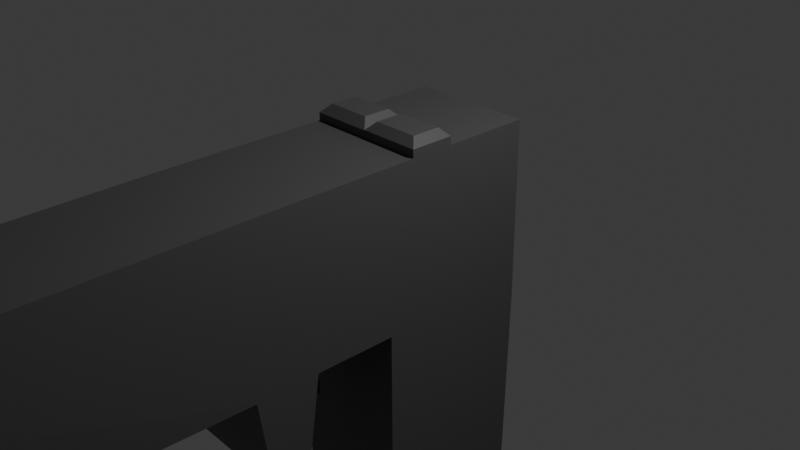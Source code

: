 # Source: pistol_1.blend  (saved by Blender 4.0.36; exported with 4.5.12 LTS)
import bpy
from mathutils import Matrix  # noqa: F401  (used for matrix-valued properties, if any)

bpy.ops.wm.read_factory_settings(use_empty=True)
scene = bpy.context.scene
scene.name = 'Scene'

# ---- collections
col_collection = bpy.data.collections.new('Collection'); scene.collection.children.link(col_collection)

# ---- materials (node trees are filled in below, after node groups)
mat_material_002 = bpy.data.materials.new('Material.002')
mat_material_002.use_transparent_shadow = False

# ---- material node trees
mat_material_002.use_nodes = True; mat_material_002.node_tree.nodes.clear()
_N = mat_material_002.node_tree.nodes; _L = mat_material_002.node_tree.links
n0 = _N.new('ShaderNodeBsdfPrincipled'); n0.name = 'Principled BSDF'; n0.location = (10, 300)
n0.inputs[0].default_value = (0.09426, 0.09426, 0.09426, 1.0)
n0.inputs[3].default_value = 1.45
n1 = _N.new('ShaderNodeOutputMaterial'); n1.name = 'Material Output'; n1.location = (300, 300)
_L.new(n0.outputs[0], n1.inputs[0])
n1.is_active_output = True

# ---- world
world_world = bpy.data.worlds.new('World'); scene.world = world_world
world_world.use_nodes = True; world_world.node_tree.nodes.clear()
_N = world_world.node_tree.nodes; _L = world_world.node_tree.links
n0 = _N.new('ShaderNodeOutputWorld'); n0.name = 'World Output'; n0.location = (300, 300)
n1 = _N.new('ShaderNodeBackground'); n1.name = 'Background'; n1.location = (10, 300)
n1.inputs[0].default_value = (0.05088, 0.05088, 0.05088, 1.0)
_L.new(n1.outputs[0], n0.inputs[0])
n0.is_active_output = True
world_world.color = (0.05088, 0.05088, 0.05088)
world_world.use_sun_shadow = False
world_world.sun_shadow_jitter_overblur = 0.0

# ---- cameras
cam_camera = bpy.data.cameras.new('Camera')
cam_camera.clip_end = 100.0
cam_camera.ortho_scale = 7.314

# ---- lights
light_light = bpy.data.lights.new('Light', 'POINT')
light_light.transmission_factor = 0.0
light_light.use_soft_falloff = False
light_light.energy = 1000.0
light_light.shadow_soft_size = 0.1
light_light.shadow_maximum_resolution = 0.006
light_light.use_absolute_resolution = True

# ---- meshes
me_cube_003 = bpy.data.meshes.new('Cube.003')
me_cube_003.from_pydata([(-0.6516, -7.471, -0.7733), (-0.6516, -7.496, 0.9559), (-0.6516, 1.0, -1.0), (-0.6516, 1.0, 1.0), (0.638, -7.471, -0.688), (0.6767, -7.524, 0.9802), (0.6767, 1.015, -1.0), (0.6767, 1.0, 1.0), (-0.6516, -0.7701, -0.8576), (-0.6516, -0.7718, 1.004), (0.6767, -0.7384, -0.7835), (0.6767, -0.737, 1.003), (0.6775, 0.9614, -3.771), (-0.661, 0.9785, -3.855), (0.6775, -0.7181, -3.815), (-0.6508, -0.7111, -3.877), (-0.6516, -2.345, -0.829), (0.6767, -2.345, 1.004), (-0.6516, -2.345, 1.007), (0.6767, -2.345, -0.7794), (-0.6516, -1.647, 1.006), (0.6767, -1.647, -0.7783), (-0.6516, -1.647, -0.8413), (0.6767, -1.647, 1.004), (0.6939, -1.647, -1.004), (-0.6351, -1.647, -1.006), (-0.6511, -1.78, -1.779), (-0.6242, -2.157, -1.78), (0.6773, -2.204, -1.778), (0.6773, -1.795, -1.777), (0.01253, 1.0, -1.0), (0.01253, 1.0, 1.0), (0.01253, -7.476, -0.7332), (0.01253, -7.517, 0.9625), (0.01253, -0.7589, 1.003), (-0.03711, -0.773, -0.8608), (0.01336, 0.9466, -3.801), (0.01336, -0.7157, -3.879), (0.01253, -2.345, 1.006), (0.01253, -2.345, -0.8101), (0.01253, -1.647, 1.005), (0.02655, -2.18, -1.779), (0.01312, -1.788, -1.778), (-0.6516, 0.02531, 1.002), (0.6767, 0.02531, -1.001), (-0.6516, 0.02531, -1.002), (0.6767, 0.02531, 1.001), (0.6775, 0.03099, -3.783), (-0.6508, 0.03099, -3.89), (0.01336, 0.03099, -3.813), (0.01253, 0.02531, 1.002), (-0.6516, -0.462, -1.003), (0.6767, -0.462, 1.002), (-0.6508, -0.4564, -3.879), (0.01336, -0.4564, -3.874), (0.01253, -0.462, 1.003), (-0.6516, -0.462, 1.003), (0.6767, -0.462, -1.002), (0.6775, -0.4564, -3.784), (0.7708, -0.5263, 1.141), (0.0126, 0.02545, 1.091), (0.09839, -0.06014, 1.177), (0.5911, -0.06014, 1.177), (0.6768, 0.02545, 1.091), (0.5911, -0.376, 1.177), (0.6768, -0.4619, 1.092), (0.0126, -0.4619, 1.092), (0.09839, -0.376, 1.178), (-0.6516, -0.4619, 1.088), (-0.56, -0.3702, 1.179), (-0.56, -0.06585, 1.178), (-0.6516, 0.02548, 1.087), (-0.07885, -0.06585, 1.178), (0.01259, 0.02548, 1.086), (-0.07885, -0.3702, 1.179), (0.01259, -0.4619, 1.087), (0.6853, 1.017, -3.829)], [(52, 59), (12, 76)], [(45, 43, 3, 2), (30, 31, 7, 6), (19, 17, 5, 4), (32, 33, 1, 0), (39, 19, 4, 32), (38, 18, 1, 33), (55, 56, 9, 34), (35, 8, 15, 37), (57, 52, 11, 10), (22, 20, 9, 8), (54, 58, 14, 37), (30, 6, 12, 36), (57, 10, 14, 58), (45, 2, 13, 48), (0, 1, 18, 16), (40, 20, 18, 38), (39, 16, 27, 41), (21, 23, 17, 19), (10, 11, 23, 21), (8, 35, 10, 21, 22), (34, 9, 20, 40), (16, 18, 20, 22), (22, 21, 24, 25), (42, 29, 28, 41), (22, 21, 29, 42, 26), (16, 22, 26, 27), (21, 19, 28, 29), (26, 42, 41, 27), (11, 34, 40, 23), (19, 39, 41, 28), (23, 40, 38, 17), (2, 30, 36, 13), (53, 54, 37, 15), (10, 35, 37, 14), (52, 55, 34, 11), (17, 38, 33, 5), (16, 39, 32, 0), (4, 5, 33, 32), (2, 3, 31, 30), (7, 31, 50, 46), (13, 36, 49, 48), (51, 45, 48, 53), (6, 44, 47, 12), (36, 12, 47, 49), (6, 7, 46, 44), (31, 3, 43, 50), (51, 56, 43, 45), (8, 9, 56, 51), (8, 51, 53, 15), (52, 46, 63, 65), (48, 49, 54, 53), (44, 57, 58, 47), (49, 47, 58, 54), (44, 46, 52, 57), (50, 43, 71, 73), (50, 55, 66, 60), (62, 61, 67, 64), (55, 52, 65, 66), (56, 55, 75, 68), (43, 56, 68, 71), (55, 50, 73, 75), (61, 62, 63, 60), (62, 64, 65, 63), (60, 66, 67, 61), (66, 65, 64, 67), (46, 50, 60, 63), (69, 70, 71, 68), (70, 72, 73, 71), (72, 74, 75, 73), (68, 75, 74, 69), (72, 70, 69, 74)])
_uv = me_cube_003.uv_layers.new(name='UVMap')
_uv.uv.foreach_set('vector', [0.375, 0.2072, 0.625, 0.2072, 0.625, 0.25, 0.375, 0.25, 0.375, 0.375, 0.625, 0.375, 0.625, 0.5, 0.375, 0.5, 0.375, 0.6384, 0.625, 0.6384, 0.625, 0.75, 0.375, 0.75, 0.375, 0.875, 0.625, 0.875, 0.625, 1.0, 0.375, 1.0, 0.25, 0.6384, 0.375, 0.6384, 0.375, 0.75, 0.25, 0.75, 0.75, 0.6384, 0.875, 0.6384, 0.875, 0.75, 0.75, 0.75, 0.75, 0.5642, 0.875, 0.5642, 0.875, 0.5855, 0.75, 0.5855, 0.25, 0.5855, 0.125, 0.5855, 0.125, 0.5855, 0.25, 0.5855, 0.375, 0.5642, 0.625, 0.5642, 0.625, 0.5855, 0.375, 0.5855, 0.375, 0.138, 0.625, 0.138, 0.625, 0.1645, 0.375, 0.1645, 0.25, 0.5642, 0.375, 0.5642, 0.375, 0.5855, 0.25, 0.5855, 0.375, 0.375, 0.375, 0.5, 0.375, 0.5, 0.375, 0.375, 0.375, 0.5642, 0.375, 0.5855, 0.375, 0.5855, 0.375, 0.5642, 0.375, 0.2072, 0.375, 0.25, 0.375, 0.25, 0.375, 0.2072, 0.375, 0.0, 0.625, 0.0, 0.625, 0.1116, 0.375, 0.1116, 0.75, 0.612, 0.875, 0.612, 0.875, 0.6384, 0.75, 0.6384, 0.25, 0.6384, 0.125, 0.6384, 0.125, 0.6384, 0.25, 0.6384, 0.375, 0.612, 0.625, 0.612, 0.625, 0.6384, 0.375, 0.6384, 0.375, 0.5855, 0.625, 0.5855, 0.625, 0.612, 0.375, 0.612, 0.125, 0.5855, 0.25, 0.5855, 0.375, 0.5855, 0.375, 0.612, 0.125, 0.612, 0.75, 0.5855, 0.875, 0.5855, 0.875, 0.612, 0.75, 0.612, 0.375, 0.1116, 0.625, 0.1116, 0.625, 0.138, 0.375, 0.138, 0.125, 0.612, 0.375, 0.612, 0.375, 0.612, 0.125, 0.612, 0.25, 0.612, 0.375, 0.612, 0.375, 0.6384, 0.25, 0.6384, 0.125, 0.612, 0.375, 0.612, 0.375, 0.612, 0.25, 0.612, 0.125, 0.612, 0.375, 0.1116, 0.375, 0.138, 0.375, 0.138, 0.375, 0.1116, 0.375, 0.612, 0.375, 0.6384, 0.375, 0.6384, 0.375, 0.612, 0.125, 0.612, 0.25, 0.612, 0.25, 0.6384, 0.125, 0.6384, 0.625, 0.5855, 0.75, 0.5855, 0.75, 0.612, 0.625, 0.612, 0.375, 0.6384, 0.25, 0.6384, 0.25, 0.6384, 0.375, 0.6384, 0.625, 0.612, 0.75, 0.612, 0.75, 0.6384, 0.625, 0.6384, 0.375, 0.25, 0.375, 0.375, 0.375, 0.375, 0.375, 0.25, 0.125, 0.5642, 0.25, 0.5642, 0.25, 0.5855, 0.125, 0.5855, 0.375, 0.5855, 0.25, 0.5855, 0.25, 0.5855, 0.375, 0.5855, 0.625, 0.5642, 0.75, 0.5642, 0.75, 0.5855, 0.625, 0.5855, 0.625, 0.6384, 0.75, 0.6384, 0.75, 0.75, 0.625, 0.75, 0.125, 0.6384, 0.25, 0.6384, 0.25, 0.75, 0.125, 0.75, 0.375, 0.75, 0.625, 0.75, 0.625, 0.875, 0.375, 0.875, 0.375, 0.25, 0.625, 0.25, 0.625, 0.375, 0.375, 0.375, 0.625, 0.5, 0.75, 0.5, 0.75, 0.5428, 0.625, 0.5428, 0.125, 0.5, 0.25, 0.5, 0.25, 0.5428, 0.125, 0.5428, 0.375, 0.1858, 0.375, 0.2072, 0.375, 0.2072, 0.375, 0.1858, 0.375, 0.5, 0.375, 0.5428, 0.375, 0.5428, 0.375, 0.5, 0.25, 0.5, 0.375, 0.5, 0.375, 0.5428, 0.25, 0.5428, 0.375, 0.5, 0.625, 0.5, 0.625, 0.5428, 0.375, 0.5428, 0.75, 0.5, 0.875, 0.5, 0.875, 0.5428, 0.75, 0.5428, 0.375, 0.1858, 0.625, 0.1858, 0.625, 0.2072, 0.375, 0.2072, 0.375, 0.1645, 0.625, 0.1645, 0.625, 0.1858, 0.375, 0.1858, 0.375, 0.1645, 0.375, 0.1858, 0.375, 0.1858, 0.375, 0.1645, 0.625, 0.5642, 0.625, 0.5428, 0.625, 0.5428, 0.625, 0.5642, 0.125, 0.5428, 0.25, 0.5428, 0.25, 0.5642, 0.125, 0.5642, 0.375, 0.5428, 0.375, 0.5642, 0.375, 0.5642, 0.375, 0.5428, 0.25, 0.5428, 0.375, 0.5428, 0.375, 0.5642, 0.25, 0.5642, 0.375, 0.5428, 0.625, 0.5428, 0.625, 0.5642, 0.375, 0.5642, 0.75, 0.5428, 0.875, 0.5428, 0.875, 0.5428, 0.75, 0.5428, 0.75, 0.5428, 0.75, 0.5642, 0.75, 0.5642, 0.75, 0.5428, 0.6411, 0.5465, 0.7339, 0.5465, 0.7339, 0.5604, 0.6411, 0.5604, 0.75, 0.5642, 0.625, 0.5642, 0.625, 0.5642, 0.75, 0.5642, 0.875, 0.5642, 0.75, 0.5642, 0.75, 0.5642, 0.875, 0.5642, 0.625, 0.2072, 0.625, 0.1858, 0.625, 0.1858, 0.625, 0.2072, 0.75, 0.5642, 0.75, 0.5428, 0.75, 0.5428, 0.75, 0.5642, 0.7339, 0.5465, 0.6411, 0.5465, 0.625, 0.5428, 0.75, 0.5428, 0.6411, 0.5465, 0.6411, 0.5604, 0.625, 0.5642, 0.625, 0.5428, 0.75, 0.5428, 0.75, 0.5642, 0.7339, 0.5604, 0.7339, 0.5465, 0.75, 0.5642, 0.625, 0.5642, 0.6411, 0.5604, 0.7339, 0.5604, 0.625, 0.5428, 0.75, 0.5428, 0.75, 0.5428, 0.625, 0.5428, 0.8578, 0.5601, 0.8578, 0.5468, 0.875, 0.5428, 0.875, 0.5642, 0.8578, 0.5468, 0.7672, 0.5468, 0.75, 0.5428, 0.875, 0.5428, 0.7672, 0.5468, 0.7672, 0.5601, 0.75, 0.5642, 0.75, 0.5428, 0.875, 0.5642, 0.75, 0.5642, 0.7672, 0.5601, 0.8578, 0.5601, 0.7672, 0.5468, 0.8578, 0.5468, 0.8578, 0.5601, 0.7672, 0.5601])
me_cube_003.materials.append(mat_material_002)
me_cube_003.update()

# ---- objects
ob_light = bpy.data.objects.new('Light', light_light)
ob_camera = bpy.data.objects.new('Camera', cam_camera)
ob_cube = bpy.data.objects.new('Cube', me_cube_003)

# ---- transforms, parenting, visibility, modifiers, constraints
ob_light.location = (4.076, 1.005, 5.904)
ob_light.rotation_euler = (0.6503, 0.05522, 1.866)
ob_light.lock_rotations_4d = False
ob_light.empty_display_type = 'ARROWS'
ob_light.color = (0.0, 0.0, 0.0, 0.0)
ob_light.lineart.crease_threshold = 0.0
ob_camera.location = (7.359, -6.926, 4.958)
ob_camera.rotation_euler = (1.109, 0.0, 0.8149)
ob_camera.lock_rotations_4d = False
ob_camera.empty_display_type = 'ARROWS'
ob_camera.color = (0.0, 0.0, 0.0, 0.0)
ob_camera.display_type = 'WIRE'
ob_camera.lineart.crease_threshold = 0.0
ob_cube.location = (0.0, 0.0, 0.0)

# ---- collection membership
col_collection.objects.link(ob_light)
col_collection.objects.link(ob_camera)
col_collection.objects.link(ob_cube)

# ---- scene / render settings (as saved in the file)
scene.camera = ob_camera
scene.frame_start = 1; scene.frame_end = 250; scene.frame_set(27)
scene.render.engine = 'BLENDER_EEVEE_NEXT'
scene.cycles.sampling_pattern = 'TABULATED_SOBOL'
bpy.context.view_layer.update()
